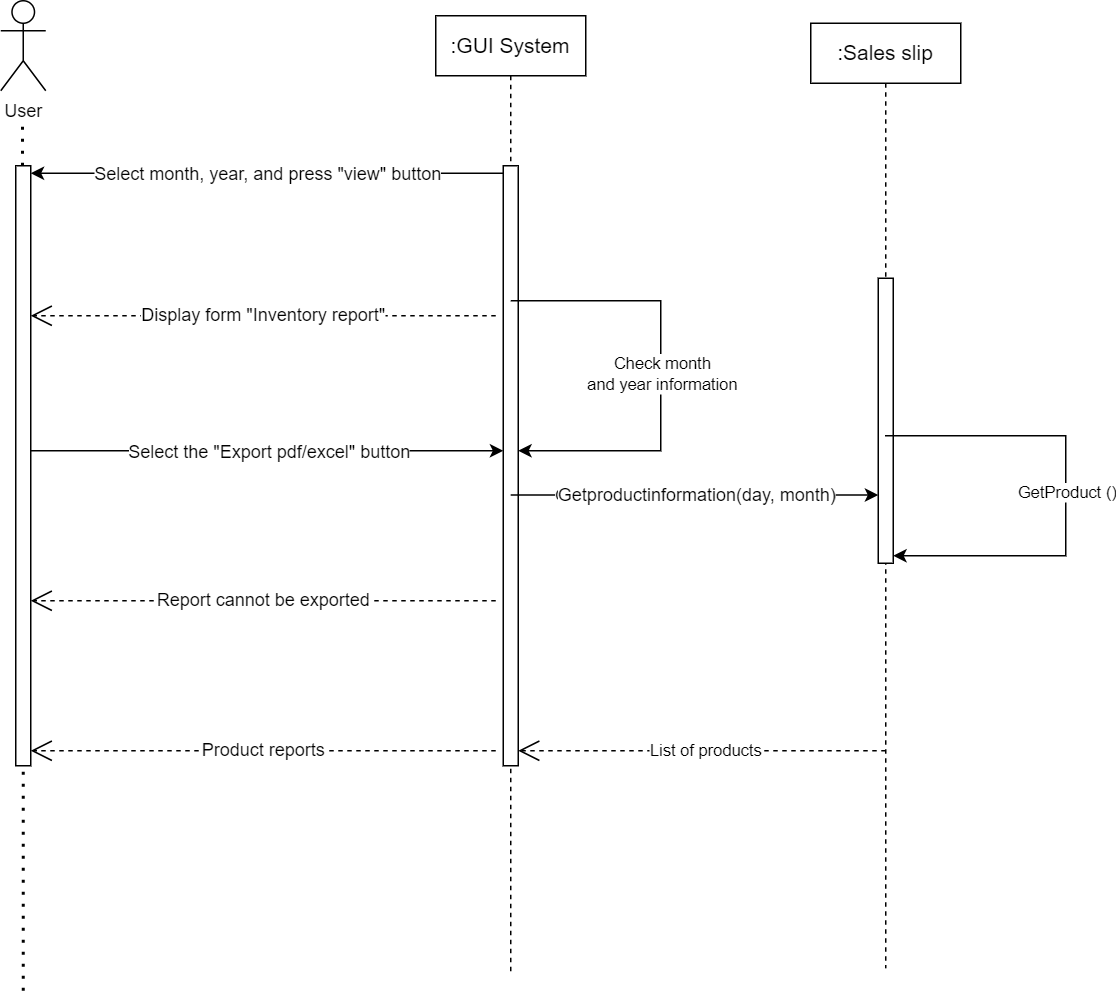

The diagram above was exported from draw.io. Its source (the exported page's mxGraphModel, read from the mxfile embedded in the PNG):
<mxGraphModel dx="1434" dy="738" grid="1" gridSize="10" guides="1" tooltips="1" connect="1" arrows="1" fold="1" page="1" pageScale="1" pageWidth="850" pageHeight="1100" math="0" shadow="0">
  <root>
    <mxCell id="0" />
    <mxCell id="1" parent="0" />
    <mxCell id="aM9ryv3xv72pqoxQDRHE-1" value="&lt;font style=&quot;font-size: 14px;&quot;&gt;:GUI System&lt;/font&gt;" style="shape=umlLifeline;perimeter=lifelinePerimeter;whiteSpace=wrap;html=1;container=0;dropTarget=0;collapsible=0;recursiveResize=0;outlineConnect=0;portConstraint=eastwest;newEdgeStyle={&quot;edgeStyle&quot;:&quot;elbowEdgeStyle&quot;,&quot;elbow&quot;:&quot;vertical&quot;,&quot;curved&quot;:0,&quot;rounded&quot;:0};" parent="1" vertex="1">
      <mxGeometry x="470" y="50" width="100" height="640" as="geometry" />
    </mxCell>
    <mxCell id="gtGOK_TZpj0-PDY4ioSy-6" value="" style="html=1;points=[[0,0,0,0,5],[0,1,0,0,-5],[1,0,0,0,5],[1,1,0,0,-5]];perimeter=orthogonalPerimeter;outlineConnect=0;targetShapes=umlLifeline;portConstraint=eastwest;newEdgeStyle={&quot;curved&quot;:0,&quot;rounded&quot;:0};" vertex="1" parent="aM9ryv3xv72pqoxQDRHE-1">
      <mxGeometry x="45" y="100" width="10" height="400" as="geometry" />
    </mxCell>
    <mxCell id="aM9ryv3xv72pqoxQDRHE-5" value="&lt;font style=&quot;font-size: 14px;&quot;&gt;:Sales slip&lt;/font&gt;" style="shape=umlLifeline;perimeter=lifelinePerimeter;whiteSpace=wrap;html=1;container=0;dropTarget=0;collapsible=0;recursiveResize=0;outlineConnect=0;portConstraint=eastwest;newEdgeStyle={&quot;edgeStyle&quot;:&quot;elbowEdgeStyle&quot;,&quot;elbow&quot;:&quot;vertical&quot;,&quot;curved&quot;:0,&quot;rounded&quot;:0};" parent="1" vertex="1">
      <mxGeometry x="720" y="55" width="100" height="630" as="geometry" />
    </mxCell>
    <mxCell id="gtGOK_TZpj0-PDY4ioSy-22" value="" style="html=1;points=[[0,0,0,0,5],[0,1,0,0,-5],[1,0,0,0,5],[1,1,0,0,-5]];perimeter=orthogonalPerimeter;outlineConnect=0;targetShapes=umlLifeline;portConstraint=eastwest;newEdgeStyle={&quot;curved&quot;:0,&quot;rounded&quot;:0};" vertex="1" parent="aM9ryv3xv72pqoxQDRHE-5">
      <mxGeometry x="45" y="170" width="10" height="190" as="geometry" />
    </mxCell>
    <mxCell id="gtGOK_TZpj0-PDY4ioSy-25" value="" style="endArrow=classic;html=1;rounded=0;entryX=1;entryY=1;entryDx=0;entryDy=-5;entryPerimeter=0;" edge="1" parent="aM9ryv3xv72pqoxQDRHE-5" source="aM9ryv3xv72pqoxQDRHE-5" target="gtGOK_TZpj0-PDY4ioSy-22">
      <mxGeometry relative="1" as="geometry">
        <mxPoint x="70" y="274.97" as="sourcePoint" />
        <mxPoint x="60" y="355" as="targetPoint" />
        <Array as="points">
          <mxPoint x="110" y="274.97" />
          <mxPoint x="170" y="274.97" />
          <mxPoint x="170" y="354.97" />
        </Array>
      </mxGeometry>
    </mxCell>
    <mxCell id="gtGOK_TZpj0-PDY4ioSy-26" value="GetProduct ()" style="edgeLabel;resizable=0;html=1;align=center;verticalAlign=middle;" connectable="0" vertex="1" parent="gtGOK_TZpj0-PDY4ioSy-25">
      <mxGeometry relative="1" as="geometry" />
    </mxCell>
    <mxCell id="gtGOK_TZpj0-PDY4ioSy-1" value="User" style="shape=umlActor;verticalLabelPosition=bottom;verticalAlign=top;html=1;outlineConnect=0;" vertex="1" parent="1">
      <mxGeometry x="180" y="40" width="30" height="60" as="geometry" />
    </mxCell>
    <mxCell id="gtGOK_TZpj0-PDY4ioSy-2" value="" style="endArrow=none;dashed=1;html=1;dashPattern=1 3;strokeWidth=2;rounded=0;" edge="1" parent="1" source="gtGOK_TZpj0-PDY4ioSy-4">
      <mxGeometry width="50" height="50" relative="1" as="geometry">
        <mxPoint x="195" y="700" as="sourcePoint" />
        <mxPoint x="194.5" y="120" as="targetPoint" />
      </mxGeometry>
    </mxCell>
    <mxCell id="gtGOK_TZpj0-PDY4ioSy-5" value="" style="endArrow=none;dashed=1;html=1;dashPattern=1 3;strokeWidth=2;rounded=0;" edge="1" parent="1" target="gtGOK_TZpj0-PDY4ioSy-4">
      <mxGeometry width="50" height="50" relative="1" as="geometry">
        <mxPoint x="195" y="700" as="sourcePoint" />
        <mxPoint x="194.5" y="120" as="targetPoint" />
      </mxGeometry>
    </mxCell>
    <mxCell id="gtGOK_TZpj0-PDY4ioSy-4" value="" style="html=1;points=[[0,0,0,0,5],[0,1,0,0,-5],[1,0,0,0,5],[1,1,0,0,-5]];perimeter=orthogonalPerimeter;outlineConnect=0;targetShapes=umlLifeline;portConstraint=eastwest;newEdgeStyle={&quot;curved&quot;:0,&quot;rounded&quot;:0};" vertex="1" parent="1">
      <mxGeometry x="190" y="150" width="10" height="400" as="geometry" />
    </mxCell>
    <mxCell id="gtGOK_TZpj0-PDY4ioSy-7" value="" style="endArrow=classic;html=1;rounded=0;exitX=0;exitY=0;exitDx=0;exitDy=5;exitPerimeter=0;entryX=1;entryY=0;entryDx=0;entryDy=5;entryPerimeter=0;" edge="1" parent="1" source="gtGOK_TZpj0-PDY4ioSy-6" target="gtGOK_TZpj0-PDY4ioSy-4">
      <mxGeometry relative="1" as="geometry">
        <mxPoint x="370" y="380" as="sourcePoint" />
        <mxPoint x="470" y="380" as="targetPoint" />
      </mxGeometry>
    </mxCell>
    <mxCell id="gtGOK_TZpj0-PDY4ioSy-8" value="&lt;font style=&quot;font-size: 12px;&quot;&gt;Select month, year, and press &quot;view&quot; button&lt;/font&gt;" style="edgeLabel;resizable=0;html=1;align=center;verticalAlign=middle;" connectable="0" vertex="1" parent="gtGOK_TZpj0-PDY4ioSy-7">
      <mxGeometry relative="1" as="geometry" />
    </mxCell>
    <mxCell id="gtGOK_TZpj0-PDY4ioSy-10" value="&lt;font style=&quot;font-size: 12px;&quot;&gt;Display form &quot;Inventory report&quot;&lt;/font&gt;" style="endArrow=open;endSize=12;dashed=1;html=1;rounded=0;" edge="1" parent="1">
      <mxGeometry width="160" relative="1" as="geometry">
        <mxPoint x="510" y="250" as="sourcePoint" />
        <mxPoint x="200" y="250" as="targetPoint" />
      </mxGeometry>
    </mxCell>
    <mxCell id="gtGOK_TZpj0-PDY4ioSy-11" value="" style="endArrow=classic;html=1;rounded=0;" edge="1" parent="1" target="gtGOK_TZpj0-PDY4ioSy-6">
      <mxGeometry relative="1" as="geometry">
        <mxPoint x="200" y="340" as="sourcePoint" />
        <mxPoint x="510" y="340" as="targetPoint" />
      </mxGeometry>
    </mxCell>
    <mxCell id="gtGOK_TZpj0-PDY4ioSy-12" value="&lt;font style=&quot;font-size: 12px;&quot;&gt;Select the &quot;Export pdf/excel&quot; button&lt;/font&gt;" style="edgeLabel;resizable=0;html=1;align=center;verticalAlign=middle;" connectable="0" vertex="1" parent="gtGOK_TZpj0-PDY4ioSy-11">
      <mxGeometry relative="1" as="geometry" />
    </mxCell>
    <mxCell id="gtGOK_TZpj0-PDY4ioSy-18" value="&lt;font style=&quot;font-size: 12px;&quot;&gt;Report cannot be exported&lt;/font&gt;" style="endArrow=open;endSize=12;dashed=1;html=1;rounded=0;" edge="1" parent="1">
      <mxGeometry width="160" relative="1" as="geometry">
        <mxPoint x="510" y="440" as="sourcePoint" />
        <mxPoint x="200" y="440" as="targetPoint" />
      </mxGeometry>
    </mxCell>
    <mxCell id="gtGOK_TZpj0-PDY4ioSy-19" value="&lt;font style=&quot;font-size: 12px;&quot;&gt;Product reports&lt;/font&gt;" style="endArrow=open;endSize=12;dashed=1;html=1;rounded=0;" edge="1" parent="1">
      <mxGeometry width="160" relative="1" as="geometry">
        <mxPoint x="510" y="540" as="sourcePoint" />
        <mxPoint x="200" y="540" as="targetPoint" />
      </mxGeometry>
    </mxCell>
    <mxCell id="gtGOK_TZpj0-PDY4ioSy-20" value="" style="endArrow=classic;html=1;rounded=0;" edge="1" parent="1" target="gtGOK_TZpj0-PDY4ioSy-6">
      <mxGeometry relative="1" as="geometry">
        <mxPoint x="520" y="240" as="sourcePoint" />
        <mxPoint x="525" y="320" as="targetPoint" />
        <Array as="points">
          <mxPoint x="620" y="240" />
          <mxPoint x="620" y="340" />
        </Array>
      </mxGeometry>
    </mxCell>
    <mxCell id="gtGOK_TZpj0-PDY4ioSy-21" value="Check month &lt;br&gt;and year information" style="edgeLabel;resizable=0;html=1;align=center;verticalAlign=middle;" connectable="0" vertex="1" parent="gtGOK_TZpj0-PDY4ioSy-20">
      <mxGeometry relative="1" as="geometry" />
    </mxCell>
    <mxCell id="gtGOK_TZpj0-PDY4ioSy-23" value="Get sales slip information (day, month)" style="endArrow=classic;html=1;rounded=0;" edge="1" parent="1" target="gtGOK_TZpj0-PDY4ioSy-22">
      <mxGeometry relative="1" as="geometry">
        <mxPoint x="520" y="369.5" as="sourcePoint" />
        <mxPoint x="750" y="370" as="targetPoint" />
      </mxGeometry>
    </mxCell>
    <mxCell id="gtGOK_TZpj0-PDY4ioSy-24" value="&lt;font style=&quot;font-size: 12px;&quot;&gt;Getproductinformation(day, month)&lt;/font&gt;" style="edgeLabel;resizable=0;html=1;align=center;verticalAlign=middle;" connectable="0" vertex="1" parent="gtGOK_TZpj0-PDY4ioSy-23">
      <mxGeometry relative="1" as="geometry" />
    </mxCell>
    <mxCell id="gtGOK_TZpj0-PDY4ioSy-27" value="List of products" style="endArrow=open;endSize=12;dashed=1;html=1;rounded=0;" edge="1" parent="1" target="gtGOK_TZpj0-PDY4ioSy-6">
      <mxGeometry x="-0.0204" width="160" relative="1" as="geometry">
        <mxPoint x="770" y="540" as="sourcePoint" />
        <mxPoint x="530" y="540" as="targetPoint" />
        <mxPoint as="offset" />
      </mxGeometry>
    </mxCell>
  </root>
</mxGraphModel>